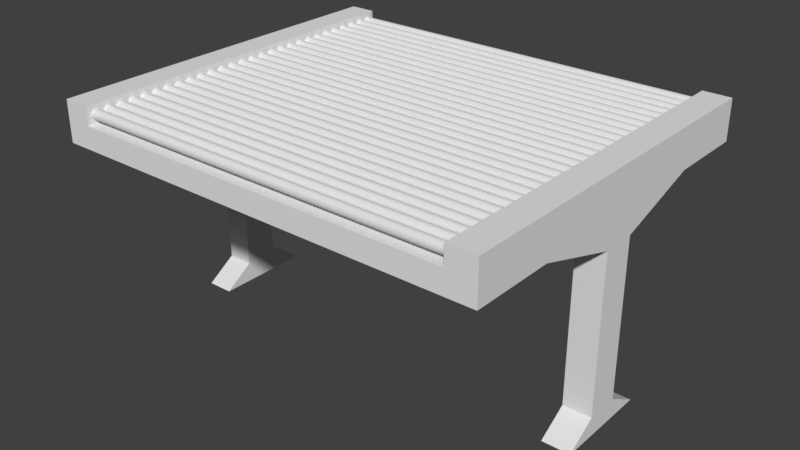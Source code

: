 # Source: WideTrans.blend  (saved by Blender 2.79.0; exported with 4.5.12 LTS)
import bpy
from mathutils import Matrix  # noqa: F401  (used for matrix-valued properties, if any)

bpy.ops.wm.read_factory_settings(use_empty=True)
scene = bpy.context.scene
scene.name = 'Scene'

# ---- collections
col_collection_1 = bpy.data.collections.new('Collection 1'); scene.collection.children.link(col_collection_1)

# ---- materials (node trees are filled in below, after node groups)
mat_material_002 = bpy.data.materials.new('Material.002')
mat_material_002.alpha_threshold = 0.0
mat_material_002.use_transparent_shadow = False
mat_material_002.roughness = 0.5
mat_material_002.line_color = (0.0, 0.0, 0.0, 1.0)

# ---- material node trees

# ---- world
world_world = bpy.data.worlds.new('World'); scene.world = world_world
world_world.color = (0.05088, 0.05088, 0.05088)
world_world.use_sun_shadow = False
world_world.sun_shadow_jitter_overblur = 0.0
world_world.cycles.sampling_method = 'MANUAL'

# ---- meshes
me_cube_006 = bpy.data.meshes.new('Cube.006')
me_cube_006.from_pydata([(1.0, 1.0, -1.0), (1.0, -1.0, -1.0), (-1.0, -1.0, -1.0), (-1.0, 1.0, -1.0), (1.0, 1.0, 1.0), (1.0, -1.0, 1.0), (-1.0, -1.0, 1.0), (-1.0, 1.0, 1.0), (0.8706, 1.0, -1.0), (0.8706, -1.0, -1.0), (0.8706, 1.0, 1.0), (0.8706, -1.0, 1.0), (-0.8774, 1.0, -1.0), (-0.8774, -1.0, -1.0), (-0.8774, 1.0, 1.0), (-0.8774, -1.0, 1.0), (1.0, -0.552, -1.0), (-1.0, -0.552, -1.0), (0.8706, -0.07769, 1.0), (0.8706, -0.552, -1.0), (-0.8774, -0.07769, 1.0), (-0.8774, -0.552, -1.0), (-1.0, 0.5722, -1.0), (0.8706, 0.5722, -1.0), (-0.8774, 0.5722, -1.0), (1.0, 0.5722, -1.0), (0.8706, 0.1092, 1.0), (-0.8774, 0.1092, 1.0), (1.0, 0.2945, -19.33), (1.0, -0.2424, -19.33), (0.8706, -0.2424, -19.33), (-0.8774, -0.2424, -19.33), (-1.0, -0.2424, -19.33), (-1.0, 0.2945, -19.33), (0.8706, 0.2945, -19.33), (-0.8774, 0.2945, -19.33), (0.8706, -0.07769, -17.57), (1.0, -0.07769, -17.57), (1.0, 0.1092, -17.57), (0.8706, 0.1092, -17.57), (-0.8774, -0.07769, -17.52), (-0.8774, 0.1092, -17.52), (-1.0, -0.07769, -17.52), (-1.0, 0.1092, -17.52), (1.0, -0.07769, -3.396), (0.8706, 0.1092, -3.396), (0.8706, -0.07769, -3.396), (1.0, 0.1092, -3.396), (-0.8774, 0.1092, -3.392), (-1.0, 0.1092, -3.392), (-0.8774, -0.07769, -3.392), (-1.0, -0.07769, -3.392), (1.0, -0.07769, 2.656), (1.0, -1.0, 2.656), (-0.8774, 1.0, 2.656), (-1.0, 1.0, 2.656), (-0.8774, -1.0, 2.656), (-1.0, -1.0, 2.656), (-1.0, 0.1092, 2.656), (1.0, 1.0, 2.656), (0.8706, 1.0, 2.656), (0.8706, -1.0, 2.656), (0.8706, -0.07769, 2.656), (-0.8774, -0.07769, 2.656), (1.0, 0.1092, 2.656), (-1.0, -0.07769, 2.656), (0.8706, 0.1092, 2.656), (-0.8774, 0.1092, 2.656)], [], [(21, 13, 2, 17), (14, 7, 55, 54), (1, 5, 53, 61, 11, 9), (7, 3, 22, 17, 2, 6, 57, 65, 58, 55), (14, 12, 3, 7), (4, 0, 8, 10), (16, 1, 9, 19), (10, 8, 12, 14), (9, 11, 15, 13), (19, 9, 13, 21), (23, 19, 21, 24), (41, 40, 31, 35), (37, 36, 30, 29), (12, 24, 22, 3), (0, 25, 23, 8), (65, 57, 56, 63, 67, 54, 55, 58), (8, 23, 24, 12), (28, 29, 30, 34), (35, 31, 32, 33), (39, 38, 28, 34), (40, 42, 32, 31), (43, 41, 35, 33), (38, 37, 29, 28), (36, 39, 34, 30), (42, 43, 33, 32), (46, 45, 39, 36), (47, 44, 37, 38), (45, 47, 38, 39), (44, 46, 36, 37), (51, 49, 43, 42), (49, 48, 41, 43), (50, 51, 42, 40), (48, 50, 40, 41), (16, 19, 46, 44), (23, 25, 47, 45), (25, 16, 44, 47), (19, 23, 45, 46), (24, 21, 50, 48), (21, 17, 51, 50), (22, 24, 48, 49), (17, 22, 49, 51), (62, 61, 53, 52, 64, 59, 60, 66), (26, 18, 11, 61, 62, 66, 60, 10), (15, 20, 27, 14, 54, 67, 63, 56), (64, 52, 53, 5, 1, 16, 25, 0, 4, 59), (4, 10, 60, 59), (20, 15, 11, 18, 26, 10, 14, 27), (13, 15, 56, 57, 6, 2)])
_uv = me_cube_006.uv_layers.new(name='UVMap')
_uv.uv.foreach_set('vector', [0.006998, 0.9569, 0.006248, 0.9592, 0.006104, 0.9583, 0.007075, 0.9561, 0.004185, 0.9984, 0.004185, 0.9999, 0.0003359, 0.9998, 0.0004697, 0.9991, 0.008733, 0.9636, 0.007897, 0.9797, 0.01076, 0.9811, 0.01064, 0.9816, 0.007775, 0.9801, 0.00854, 0.9637, 0.9989, 0.4723, 0.9989, 0.6937, 0.7861, 0.6937, 0.2268, 0.6937, 0.003903, 0.6937, 0.003903, 0.4723, 0.003903, 0.289, 0.4628, 0.289, 0.5557, 0.289, 0.9989, 0.289, 0.0, 0.0, 0.0, 0.0, 0.0, 0.0, 0.0, 0.0, 0.0, 0.0, 0.0, 0.0, 0.0, 0.0, 0.0, 0.0, 0.008488, 0.96, 0.008733, 0.9636, 0.00854, 0.9637, 0.00835, 0.9605, 0.0, 0.0, 0.0, 0.0, 0.0, 0.0, 0.0, 0.0, 0.00854, 0.9637, 0.007775, 0.9801, 0.004697, 0.9761, 0.006248, 0.9592, 0.00835, 0.9605, 0.00854, 0.9637, 0.006248, 0.9592, 0.006998, 0.9569, 0.008438, 0.9587, 0.00835, 0.9605, 0.006998, 0.9569, 0.007364, 0.9554, 0.1921, 0.006729, 0.1919, 0.005664, 0.193, 0.0002312, 0.1932, 0.0002706, 0.00866, 0.9597, 0.008661, 0.9597, 0.00866, 0.9597, 0.00866, 0.9597, 0.007529, 0.9539, 0.007364, 0.9554, 0.007172, 0.9551, 0.007441, 0.9535, 0.008712, 0.9578, 0.008485, 0.9593, 0.008438, 0.9587, 0.008621, 0.9574, 9.307e-05, 0.986, 0.0005076, 0.9738, 0.0006426, 0.9747, 0.0004307, 0.9861, 0.0003612, 0.9889, 0.0004697, 0.9991, 0.0003359, 0.9998, 4.394e-05, 0.9889, 0.008621, 0.9574, 0.008438, 0.9587, 0.007364, 0.9554, 0.007529, 0.9539, 0.00866, 0.9597, 0.00866, 0.9597, 0.00866, 0.9597, 0.00866, 0.9597, 0.1932, 0.0002706, 0.193, 0.0002312, 0.1931, 0.0006669, 0.193, 4.394e-05, 0.00866, 0.9597, 0.00866, 0.9597, 0.00866, 0.9597, 0.00866, 0.9597, 0.1919, 0.005664, 0.1921, 0.00678, 0.1931, 0.0006669, 0.193, 0.0002312, 0.1919, 0.005594, 0.1921, 0.006729, 0.1932, 0.0002706, 0.193, 4.394e-05, 0.00866, 0.9597, 0.00866, 0.9597, 0.00866, 0.9597, 0.00866, 0.9597, 0.008661, 0.9597, 0.00866, 0.9597, 0.00866, 0.9597, 0.00866, 0.9597, 0.1921, 0.00678, 0.1919, 0.005594, 0.193, 4.394e-05, 0.1931, 0.0006669, 0.008649, 0.9601, 0.008639, 0.9601, 0.00866, 0.9597, 0.008661, 0.9597, 0.008629, 0.9601, 0.008621, 0.9601, 0.00866, 0.9597, 0.00866, 0.9597, 0.008639, 0.9601, 0.008629, 0.9601, 0.00866, 0.9597, 0.00866, 0.9597, 0.008621, 0.9601, 0.008649, 0.9601, 0.008661, 0.9597, 0.00866, 0.9597, 0.007624, 0.9531, 0.007423, 0.9519, 0.1919, 0.005594, 0.1921, 0.00678, 0.007423, 0.9519, 0.007628, 0.9529, 0.1921, 0.006729, 0.1919, 0.005594, 0.007383, 0.9519, 0.007624, 0.9531, 0.1921, 0.00678, 0.1919, 0.005664, 0.007628, 0.9529, 0.007383, 0.9519, 0.1919, 0.005664, 0.1921, 0.006729, 0.008488, 0.96, 0.00835, 0.9605, 0.008649, 0.9601, 0.008621, 0.9601, 0.008438, 0.9587, 0.008485, 0.9593, 0.008629, 0.9601, 0.008639, 0.9601, 0.008485, 0.9593, 0.008488, 0.96, 0.008621, 0.9601, 0.008629, 0.9601, 0.00835, 0.9605, 0.008438, 0.9587, 0.008639, 0.9601, 0.008649, 0.9601, 0.007364, 0.9554, 0.006998, 0.9569, 0.007383, 0.9519, 0.007628, 0.9529, 0.006998, 0.9569, 0.007075, 0.9561, 0.007624, 0.9531, 0.007383, 0.9519, 0.007172, 0.9551, 0.007364, 0.9554, 0.007628, 0.9529, 0.007423, 0.9519, 0.007075, 0.9561, 0.007172, 0.9551, 0.007423, 0.9519, 0.007624, 0.9531, 0.01053, 0.9897, 0.01064, 0.9816, 0.01076, 0.9811, 0.01077, 0.9898, 0.01075, 0.9915, 0.01053, 1.0, 0.01042, 0.9993, 0.01052, 0.9914, 0.007596, 0.9903, 0.007608, 0.9886, 0.007775, 0.9801, 0.01064, 0.9816, 0.01053, 0.9897, 0.01052, 0.9914, 0.01042, 0.9993, 0.007517, 0.9987, 0.004697, 0.9761, 0.004348, 0.9866, 0.004251, 0.9887, 0.004185, 0.9984, 0.0004697, 0.9991, 0.0003612, 0.9889, 0.0004307, 0.9861, 0.0006426, 0.9747, 0.5534, 0.6863, 0.4606, 0.6863, 0.002963, 0.6863, 0.002962, 0.5211, 0.002963, 0.3215, 0.2253, 0.3215, 0.7832, 0.3215, 0.9954, 0.3215, 0.9954, 0.5211, 0.9954, 0.6863, 0.007517, 1.0, 0.007517, 0.9987, 0.01042, 0.9993, 0.01053, 1.0, 0.004348, 0.9866, 0.004697, 0.9761, 0.007775, 0.9801, 0.007608, 0.9886, 0.007596, 0.9903, 0.007517, 0.9987, 0.004185, 0.9984, 0.004251, 0.9887, 0.006248, 0.9592, 0.004697, 0.9761, 0.0006426, 0.9747, 0.0005076, 0.9738, 0.004599, 0.9751, 0.006104, 0.9583])
me_cube_006.materials.append(mat_material_002)
me_cube_006.use_remesh_preserve_volume = False
me_cube_006.use_remesh_preserve_attributes = False
me_cube_006.use_mirror_vertex_groups = False
me_cube_006.update()
me_cylinder_004 = bpy.data.meshes.new('Cylinder.004')
me_cylinder_004.from_pydata([(0.0, 1.0, -1.0), (0.0, 1.0, 1.0), (0.3827, 0.9239, -1.0), (0.3827, 0.9239, 1.0), (0.7071, 0.7071, -1.0), (0.7071, 0.7071, 1.0), (0.9239, 0.3827, -1.0), (0.9239, 0.3827, 1.0), (1.0, -4.371e-08, -1.0), (1.0, -4.371e-08, 1.0), (0.9239, -0.3827, -1.0), (0.9239, -0.3827, 1.0), (0.7071, -0.7071, -1.0), (0.7071, -0.7071, 1.0), (0.3827, -0.9239, -1.0), (0.3827, -0.9239, 1.0), (1.51e-07, -1.0, -1.0), (1.51e-07, -1.0, 1.0), (-0.3827, -0.9239, -1.0), (-0.3827, -0.9239, 1.0), (-0.7071, -0.7071, -1.0), (-0.7071, -0.7071, 1.0), (-0.9239, -0.3827, -1.0), (-0.9239, -0.3827, 1.0), (-1.0, 1.192e-08, -1.0), (-1.0, 1.192e-08, 1.0), (-0.9239, 0.3827, -1.0), (-0.9239, 0.3827, 1.0), (-0.7071, 0.7071, -1.0), (-0.7071, 0.7071, 1.0), (-0.3827, 0.9239, -1.0), (-0.3827, 0.9239, 1.0), (0.0, 3.6, -1.0), (0.0, 3.6, 1.0), (0.3827, 3.524, -1.0), (0.3827, 3.524, 1.0), (0.7071, 3.307, -1.0), (0.7071, 3.307, 1.0), (0.9239, 2.983, -1.0), (0.9239, 2.983, 1.0), (1.0, 2.6, -1.0), (1.0, 2.6, 1.0), (0.9239, 2.217, -1.0), (0.9239, 2.217, 1.0), (0.7071, 1.893, -1.0), (0.7071, 1.893, 1.0), (0.3827, 1.676, -1.0), (0.3827, 1.676, 1.0), (1.51e-07, 1.6, -1.0), (1.51e-07, 1.6, 1.0), (-0.3827, 1.676, -1.0), (-0.3827, 1.676, 1.0), (-0.7071, 1.893, -1.0), (-0.7071, 1.893, 1.0), (-0.9239, 2.217, -1.0), (-0.9239, 2.217, 1.0), (-1.0, 2.6, -1.0), (-1.0, 2.6, 1.0), (-0.9239, 2.983, -1.0), (-0.9239, 2.983, 1.0), (-0.7071, 3.307, -1.0), (-0.7071, 3.307, 1.0), (-0.3827, 3.524, -1.0), (-0.3827, 3.524, 1.0), (0.0, 6.2, -1.0), (0.0, 6.2, 1.0), (0.3827, 6.124, -1.0), (0.3827, 6.124, 1.0), (0.7071, 5.907, -1.0), (0.7071, 5.907, 1.0), (0.9239, 5.583, -1.0), (0.9239, 5.583, 1.0), (1.0, 5.2, -1.0), (1.0, 5.2, 1.0), (0.9239, 4.817, -1.0), (0.9239, 4.817, 1.0), (0.7071, 4.493, -1.0), (0.7071, 4.493, 1.0), (0.3827, 4.276, -1.0), (0.3827, 4.276, 1.0), (1.51e-07, 4.2, -1.0), (1.51e-07, 4.2, 1.0), (-0.3827, 4.276, -1.0), (-0.3827, 4.276, 1.0), (-0.7071, 4.493, -1.0), (-0.7071, 4.493, 1.0), (-0.9239, 4.817, -1.0), (-0.9239, 4.817, 1.0), (-1.0, 5.2, -1.0), (-1.0, 5.2, 1.0), (-0.9239, 5.583, -1.0), (-0.9239, 5.583, 1.0), (-0.7071, 5.907, -1.0), (-0.7071, 5.907, 1.0), (-0.3827, 6.124, -1.0), (-0.3827, 6.124, 1.0), (0.0, 8.8, -1.0), (0.0, 8.8, 1.0), (0.3827, 8.724, -1.0), (0.3827, 8.724, 1.0), (0.7071, 8.507, -1.0), (0.7071, 8.507, 1.0), (0.9239, 8.183, -1.0), (0.9239, 8.183, 1.0), (1.0, 7.8, -1.0), (1.0, 7.8, 1.0), (0.9239, 7.417, -1.0), (0.9239, 7.417, 1.0), (0.7071, 7.093, -1.0), (0.7071, 7.093, 1.0), (0.3827, 6.876, -1.0), (0.3827, 6.876, 1.0), (1.51e-07, 6.8, -1.0), (1.51e-07, 6.8, 1.0), (-0.3827, 6.876, -1.0), (-0.3827, 6.876, 1.0), (-0.7071, 7.093, -1.0), (-0.7071, 7.093, 1.0), (-0.9239, 7.417, -1.0), (-0.9239, 7.417, 1.0), (-1.0, 7.8, -1.0), (-1.0, 7.8, 1.0), (-0.9239, 8.183, -1.0), (-0.9239, 8.183, 1.0), (-0.7071, 8.507, -1.0), (-0.7071, 8.507, 1.0), (-0.3827, 8.724, -1.0), (-0.3827, 8.724, 1.0), (0.0, 11.4, -1.0), (0.0, 11.4, 1.0), (0.3827, 11.32, -1.0), (0.3827, 11.32, 1.0), (0.7071, 11.11, -1.0), (0.7071, 11.11, 1.0), (0.9239, 10.78, -1.0), (0.9239, 10.78, 1.0), (1.0, 10.4, -1.0), (1.0, 10.4, 1.0), (0.9239, 10.02, -1.0), (0.9239, 10.02, 1.0), (0.7071, 9.693, -1.0), (0.7071, 9.693, 1.0), (0.3827, 9.476, -1.0), (0.3827, 9.476, 1.0), (1.51e-07, 9.4, -1.0), (1.51e-07, 9.4, 1.0), (-0.3827, 9.476, -1.0), (-0.3827, 9.476, 1.0), (-0.7071, 9.693, -1.0), (-0.7071, 9.693, 1.0), (-0.9239, 10.02, -1.0), (-0.9239, 10.02, 1.0), (-1.0, 10.4, -1.0), (-1.0, 10.4, 1.0), (-0.9239, 10.78, -1.0), (-0.9239, 10.78, 1.0), (-0.7071, 11.11, -1.0), (-0.7071, 11.11, 1.0), (-0.3827, 11.32, -1.0), (-0.3827, 11.32, 1.0), (0.0, 14.0, -1.0), (0.0, 14.0, 1.0), (0.3827, 13.92, -1.0), (0.3827, 13.92, 1.0), (0.7071, 13.71, -1.0), (0.7071, 13.71, 1.0), (0.9239, 13.38, -1.0), (0.9239, 13.38, 1.0), (1.0, 13.0, -1.0), (1.0, 13.0, 1.0), (0.9239, 12.62, -1.0), (0.9239, 12.62, 1.0), (0.7071, 12.29, -1.0), (0.7071, 12.29, 1.0), (0.3827, 12.08, -1.0), (0.3827, 12.08, 1.0), (1.51e-07, 12.0, -1.0), (1.51e-07, 12.0, 1.0), (-0.3827, 12.08, -1.0), (-0.3827, 12.08, 1.0), (-0.7071, 12.29, -1.0), (-0.7071, 12.29, 1.0), (-0.9239, 12.62, -1.0), (-0.9239, 12.62, 1.0), (-1.0, 13.0, -1.0), (-1.0, 13.0, 1.0), (-0.9239, 13.38, -1.0), (-0.9239, 13.38, 1.0), (-0.7071, 13.71, -1.0), (-0.7071, 13.71, 1.0), (-0.3827, 13.92, -1.0), (-0.3827, 13.92, 1.0), (0.0, 16.6, -1.0), (0.0, 16.6, 1.0), (0.3827, 16.52, -1.0), (0.3827, 16.52, 1.0), (0.7071, 16.31, -1.0), (0.7071, 16.31, 1.0), (0.9239, 15.98, -1.0), (0.9239, 15.98, 1.0), (1.0, 15.6, -1.0), (1.0, 15.6, 1.0), (0.9239, 15.22, -1.0), (0.9239, 15.22, 1.0), (0.7071, 14.89, -1.0), (0.7071, 14.89, 1.0), (0.3827, 14.68, -1.0), (0.3827, 14.68, 1.0), (1.51e-07, 14.6, -1.0), (1.51e-07, 14.6, 1.0), (-0.3827, 14.68, -1.0), (-0.3827, 14.68, 1.0), (-0.7071, 14.89, -1.0), (-0.7071, 14.89, 1.0), (-0.9239, 15.22, -1.0), (-0.9239, 15.22, 1.0), (-1.0, 15.6, -1.0), (-1.0, 15.6, 1.0), (-0.9239, 15.98, -1.0), (-0.9239, 15.98, 1.0), (-0.7071, 16.31, -1.0), (-0.7071, 16.31, 1.0), (-0.3827, 16.52, -1.0), (-0.3827, 16.52, 1.0), (0.0, 19.2, -1.0), (0.0, 19.2, 1.0), (0.3827, 19.12, -1.0), (0.3827, 19.12, 1.0), (0.7071, 18.91, -1.0), (0.7071, 18.91, 1.0), (0.9239, 18.58, -1.0), (0.9239, 18.58, 1.0), (1.0, 18.2, -1.0), (1.0, 18.2, 1.0), (0.9239, 17.82, -1.0), (0.9239, 17.82, 1.0), (0.7071, 17.49, -1.0), (0.7071, 17.49, 1.0), (0.3827, 17.28, -1.0), (0.3827, 17.28, 1.0), (1.51e-07, 17.2, -1.0), (1.51e-07, 17.2, 1.0), (-0.3827, 17.28, -1.0), (-0.3827, 17.28, 1.0), (-0.7071, 17.49, -1.0), (-0.7071, 17.49, 1.0), (-0.9239, 17.82, -1.0), (-0.9239, 17.82, 1.0), (-1.0, 18.2, -1.0), (-1.0, 18.2, 1.0), (-0.9239, 18.58, -1.0), (-0.9239, 18.58, 1.0), (-0.7071, 18.91, -1.0), (-0.7071, 18.91, 1.0), (-0.3827, 19.12, -1.0), (-0.3827, 19.12, 1.0), (0.0, 21.8, -1.0), (0.0, 21.8, 1.0), (0.3827, 21.72, -1.0), (0.3827, 21.72, 1.0), (0.7071, 21.51, -1.0), (0.7071, 21.51, 1.0), (0.9239, 21.18, -1.0), (0.9239, 21.18, 1.0), (1.0, 20.8, -1.0), (1.0, 20.8, 1.0), (0.9239, 20.42, -1.0), (0.9239, 20.42, 1.0), (0.7071, 20.09, -1.0), (0.7071, 20.09, 1.0), (0.3827, 19.88, -1.0), (0.3827, 19.88, 1.0), (1.51e-07, 19.8, -1.0), (1.51e-07, 19.8, 1.0), (-0.3827, 19.88, -1.0), (-0.3827, 19.88, 1.0), (-0.7071, 20.09, -1.0), (-0.7071, 20.09, 1.0), (-0.9239, 20.42, -1.0), (-0.9239, 20.42, 1.0), (-1.0, 20.8, -1.0), (-1.0, 20.8, 1.0), (-0.9239, 21.18, -1.0), (-0.9239, 21.18, 1.0), (-0.7071, 21.51, -1.0), (-0.7071, 21.51, 1.0), (-0.3827, 21.72, -1.0), (-0.3827, 21.72, 1.0), (0.0, 24.4, -1.0), (0.0, 24.4, 1.0), (0.3827, 24.32, -1.0), (0.3827, 24.32, 1.0), (0.7071, 24.11, -1.0), (0.7071, 24.11, 1.0), (0.9239, 23.78, -1.0), (0.9239, 23.78, 1.0), (1.0, 23.4, -1.0), (1.0, 23.4, 1.0), (0.9239, 23.02, -1.0), (0.9239, 23.02, 1.0), (0.7071, 22.69, -1.0), (0.7071, 22.69, 1.0), (0.3827, 22.48, -1.0), (0.3827, 22.48, 1.0), (1.51e-07, 22.4, -1.0), (1.51e-07, 22.4, 1.0), (-0.3827, 22.48, -1.0), (-0.3827, 22.48, 1.0), (-0.7071, 22.69, -1.0), (-0.7071, 22.69, 1.0), (-0.9239, 23.02, -1.0), (-0.9239, 23.02, 1.0), (-1.0, 23.4, -1.0), (-1.0, 23.4, 1.0), (-0.9239, 23.78, -1.0), (-0.9239, 23.78, 1.0), (-0.7071, 24.11, -1.0), (-0.7071, 24.11, 1.0), (-0.3827, 24.32, -1.0), (-0.3827, 24.32, 1.0), (0.0, 27.0, -1.0), (0.0, 27.0, 1.0), (0.3827, 26.92, -1.0), (0.3827, 26.92, 1.0), (0.7071, 26.71, -1.0), (0.7071, 26.71, 1.0), (0.9239, 26.38, -1.0), (0.9239, 26.38, 1.0), (1.0, 26.0, -1.0), (1.0, 26.0, 1.0), (0.9239, 25.62, -1.0), (0.9239, 25.62, 1.0), (0.7071, 25.29, -1.0), (0.7071, 25.29, 1.0), (0.3827, 25.08, -1.0), (0.3827, 25.08, 1.0), (1.51e-07, 25.0, -1.0), (1.51e-07, 25.0, 1.0), (-0.3827, 25.08, -1.0), (-0.3827, 25.08, 1.0), (-0.7071, 25.29, -1.0), (-0.7071, 25.29, 1.0), (-0.9239, 25.62, -1.0), (-0.9239, 25.62, 1.0), (-1.0, 26.0, -1.0), (-1.0, 26.0, 1.0), (-0.9239, 26.38, -1.0), (-0.9239, 26.38, 1.0), (-0.7071, 26.71, -1.0), (-0.7071, 26.71, 1.0), (-0.3827, 26.92, -1.0), (-0.3827, 26.92, 1.0), (0.0, 29.6, -1.0), (0.0, 29.6, 1.0), (0.3827, 29.52, -1.0), (0.3827, 29.52, 1.0), (0.7071, 29.31, -1.0), (0.7071, 29.31, 1.0), (0.9239, 28.98, -1.0), (0.9239, 28.98, 1.0), (1.0, 28.6, -1.0), (1.0, 28.6, 1.0), (0.9239, 28.22, -1.0), (0.9239, 28.22, 1.0), (0.7071, 27.89, -1.0), (0.7071, 27.89, 1.0), (0.3827, 27.68, -1.0), (0.3827, 27.68, 1.0), (1.51e-07, 27.6, -1.0), (1.51e-07, 27.6, 1.0), (-0.3827, 27.68, -1.0), (-0.3827, 27.68, 1.0), (-0.7071, 27.89, -1.0), (-0.7071, 27.89, 1.0), (-0.9239, 28.22, -1.0), (-0.9239, 28.22, 1.0), (-1.0, 28.6, -1.0), (-1.0, 28.6, 1.0), (-0.9239, 28.98, -1.0), (-0.9239, 28.98, 1.0), (-0.7071, 29.31, -1.0), (-0.7071, 29.31, 1.0), (-0.3827, 29.52, -1.0), (-0.3827, 29.52, 1.0), (0.0, 32.2, -1.0), (0.0, 32.2, 1.0), (0.3827, 32.12, -1.0), (0.3827, 32.12, 1.0), (0.7071, 31.91, -1.0), (0.7071, 31.91, 1.0), (0.9239, 31.58, -1.0), (0.9239, 31.58, 1.0), (1.0, 31.2, -1.0), (1.0, 31.2, 1.0), (0.9239, 30.82, -1.0), (0.9239, 30.82, 1.0), (0.7071, 30.49, -1.0), (0.7071, 30.49, 1.0), (0.3827, 30.28, -1.0), (0.3827, 30.28, 1.0), (1.51e-07, 30.2, -1.0), (1.51e-07, 30.2, 1.0), (-0.3827, 30.28, -1.0), (-0.3827, 30.28, 1.0), (-0.7071, 30.49, -1.0), (-0.7071, 30.49, 1.0), (-0.9239, 30.82, -1.0), (-0.9239, 30.82, 1.0), (-1.0, 31.2, -1.0), (-1.0, 31.2, 1.0), (-0.9239, 31.58, -1.0), (-0.9239, 31.58, 1.0), (-0.7071, 31.91, -1.0), (-0.7071, 31.91, 1.0), (-0.3827, 32.12, -1.0), (-0.3827, 32.12, 1.0), (0.0, 34.8, -1.0), (0.0, 34.8, 1.0), (0.3827, 34.72, -1.0), (0.3827, 34.72, 1.0), (0.7071, 34.51, -1.0), (0.7071, 34.51, 1.0), (0.9239, 34.18, -1.0), (0.9239, 34.18, 1.0), (1.0, 33.8, -1.0), (1.0, 33.8, 1.0), (0.9239, 33.42, -1.0), (0.9239, 33.42, 1.0), (0.7071, 33.09, -1.0), (0.7071, 33.09, 1.0), (0.3827, 32.88, -1.0), (0.3827, 32.88, 1.0), (1.51e-07, 32.8, -1.0), (1.51e-07, 32.8, 1.0), (-0.3827, 32.88, -1.0), (-0.3827, 32.88, 1.0), (-0.7071, 33.09, -1.0), (-0.7071, 33.09, 1.0), (-0.9239, 33.42, -1.0), (-0.9239, 33.42, 1.0), (-1.0, 33.8, -1.0), (-1.0, 33.8, 1.0), (-0.9239, 34.18, -1.0), (-0.9239, 34.18, 1.0), (-0.7071, 34.51, -1.0), (-0.7071, 34.51, 1.0), (-0.3827, 34.72, -1.0), (-0.3827, 34.72, 1.0), (0.0, 37.4, -1.0), (0.0, 37.4, 1.0), (0.3827, 37.32, -1.0), (0.3827, 37.32, 1.0), (0.7071, 37.11, -1.0), (0.7071, 37.11, 1.0), (0.9239, 36.78, -1.0), (0.9239, 36.78, 1.0), (1.0, 36.4, -1.0), (1.0, 36.4, 1.0), (0.9239, 36.02, -1.0), (0.9239, 36.02, 1.0), (0.7071, 35.69, -1.0), (0.7071, 35.69, 1.0), (0.3827, 35.48, -1.0), (0.3827, 35.48, 1.0), (1.51e-07, 35.4, -1.0), (1.51e-07, 35.4, 1.0), (-0.3827, 35.48, -1.0), (-0.3827, 35.48, 1.0), (-0.7071, 35.69, -1.0), (-0.7071, 35.69, 1.0), (-0.9239, 36.02, -1.0), (-0.9239, 36.02, 1.0), (-1.0, 36.4, -1.0), (-1.0, 36.4, 1.0), (-0.9239, 36.78, -1.0), (-0.9239, 36.78, 1.0), (-0.7071, 37.11, -1.0), (-0.7071, 37.11, 1.0), (-0.3827, 37.32, -1.0), (-0.3827, 37.32, 1.0), (0.0, 40.0, -1.0), (0.0, 40.0, 1.0), (0.3827, 39.92, -1.0), (0.3827, 39.92, 1.0), (0.7071, 39.71, -1.0), (0.7071, 39.71, 1.0), (0.9239, 39.38, -1.0), (0.9239, 39.38, 1.0), (1.0, 39.0, -1.0), (1.0, 39.0, 1.0), (0.9239, 38.62, -1.0), (0.9239, 38.62, 1.0), (0.7071, 38.29, -1.0), (0.7071, 38.29, 1.0), (0.3827, 38.08, -1.0), (0.3827, 38.08, 1.0), (1.51e-07, 38.0, -1.0), (1.51e-07, 38.0, 1.0), (-0.3827, 38.08, -1.0), (-0.3827, 38.08, 1.0), (-0.7071, 38.29, -1.0), (-0.7071, 38.29, 1.0), (-0.9239, 38.62, -1.0), (-0.9239, 38.62, 1.0), (-1.0, 39.0, -1.0), (-1.0, 39.0, 1.0), (-0.9239, 39.38, -1.0), (-0.9239, 39.38, 1.0), (-0.7071, 39.71, -1.0), (-0.7071, 39.71, 1.0), (-0.3827, 39.92, -1.0), (-0.3827, 39.92, 1.0), (0.0, 42.6, -1.0), (0.0, 42.6, 1.0), (0.3827, 42.52, -1.0), (0.3827, 42.52, 1.0), (0.7071, 42.31, -1.0), (0.7071, 42.31, 1.0), (0.9239, 41.98, -1.0), (0.9239, 41.98, 1.0), (1.0, 41.6, -1.0), (1.0, 41.6, 1.0), (0.9239, 41.22, -1.0), (0.9239, 41.22, 1.0), (0.7071, 40.89, -1.0), (0.7071, 40.89, 1.0), (0.3827, 40.68, -1.0), (0.3827, 40.68, 1.0), (1.51e-07, 40.6, -1.0), (1.51e-07, 40.6, 1.0), (-0.3827, 40.68, -1.0), (-0.3827, 40.68, 1.0), (-0.7071, 40.89, -1.0), (-0.7071, 40.89, 1.0), (-0.9239, 41.22, -1.0), (-0.9239, 41.22, 1.0), (-1.0, 41.6, -1.0), (-1.0, 41.6, 1.0), (-0.9239, 41.98, -1.0), (-0.9239, 41.98, 1.0), (-0.7071, 42.31, -1.0), (-0.7071, 42.31, 1.0), (-0.3827, 42.52, -1.0), (-0.3827, 42.52, 1.0), (0.0, 45.2, -1.0), (0.0, 45.2, 1.0), (0.3827, 45.12, -1.0), (0.3827, 45.12, 1.0), (0.7071, 44.91, -1.0), (0.7071, 44.91, 1.0), (0.9239, 44.58, -1.0), (0.9239, 44.58, 1.0), (1.0, 44.2, -1.0), (1.0, 44.2, 1.0), (0.9239, 43.82, -1.0), (0.9239, 43.82, 1.0), (0.7071, 43.49, -1.0), (0.7071, 43.49, 1.0), (0.3827, 43.28, -1.0), (0.3827, 43.28, 1.0), (1.51e-07, 43.2, -1.0), (1.51e-07, 43.2, 1.0), (-0.3827, 43.28, -1.0), (-0.3827, 43.28, 1.0), (-0.7071, 43.49, -1.0), (-0.7071, 43.49, 1.0), (-0.9239, 43.82, -1.0), (-0.9239, 43.82, 1.0), (-1.0, 44.2, -1.0), (-1.0, 44.2, 1.0), (-0.9239, 44.58, -1.0), (-0.9239, 44.58, 1.0), (-0.7071, 44.91, -1.0), (-0.7071, 44.91, 1.0), (-0.3827, 45.12, -1.0), (-0.3827, 45.12, 1.0), (0.0, 47.8, -1.0), (0.0, 47.8, 1.0), (0.3827, 47.72, -1.0), (0.3827, 47.72, 1.0), (0.7071, 47.51, -1.0), (0.7071, 47.51, 1.0), (0.9239, 47.18, -1.0), (0.9239, 47.18, 1.0), (1.0, 46.8, -1.0), (1.0, 46.8, 1.0), (0.9239, 46.42, -1.0), (0.9239, 46.42, 1.0), (0.7071, 46.09, -1.0), (0.7071, 46.09, 1.0), (0.3827, 45.88, -1.0), (0.3827, 45.88, 1.0), (1.51e-07, 45.8, -1.0), (1.51e-07, 45.8, 1.0), (-0.3827, 45.88, -1.0), (-0.3827, 45.88, 1.0), (-0.7071, 46.09, -1.0), (-0.7071, 46.09, 1.0), (-0.9239, 46.42, -1.0), (-0.9239, 46.42, 1.0), (-1.0, 46.8, -1.0), (-1.0, 46.8, 1.0), (-0.9239, 47.18, -1.0), (-0.9239, 47.18, 1.0), (-0.7071, 47.51, -1.0), (-0.7071, 47.51, 1.0), (-0.3827, 47.72, -1.0), (-0.3827, 47.72, 1.0), (0.0, 50.4, -1.0), (0.0, 50.4, 1.0), (0.3827, 50.32, -1.0), (0.3827, 50.32, 1.0), (0.7071, 50.11, -1.0), (0.7071, 50.11, 1.0), (0.9239, 49.78, -1.0), (0.9239, 49.78, 1.0), (1.0, 49.4, -1.0), (1.0, 49.4, 1.0), (0.9239, 49.02, -1.0), (0.9239, 49.02, 1.0), (0.7071, 48.69, -1.0), (0.7071, 48.69, 1.0), (0.3827, 48.48, -1.0), (0.3827, 48.48, 1.0), (1.51e-07, 48.4, -1.0), (1.51e-07, 48.4, 1.0), (-0.3827, 48.48, -1.0), (-0.3827, 48.48, 1.0), (-0.7071, 48.69, -1.0), (-0.7071, 48.69, 1.0), (-0.9239, 49.02, -1.0), (-0.9239, 49.02, 1.0), (-1.0, 49.4, -1.0), (-1.0, 49.4, 1.0), (-0.9239, 49.78, -1.0), (-0.9239, 49.78, 1.0), (-0.7071, 50.11, -1.0), (-0.7071, 50.11, 1.0), (-0.3827, 50.32, -1.0), (-0.3827, 50.32, 1.0), (0.0, 53.0, -1.0), (0.0, 53.0, 1.0), (0.3827, 52.92, -1.0), (0.3827, 52.92, 1.0), (0.7071, 52.71, -1.0), (0.7071, 52.71, 1.0), (0.9239, 52.38, -1.0), (0.9239, 52.38, 1.0), (1.0, 52.0, -1.0), (1.0, 52.0, 1.0), (0.9239, 51.62, -1.0), (0.9239, 51.62, 1.0), (0.7071, 51.29, -1.0), (0.7071, 51.29, 1.0), (0.3827, 51.08, -1.0), (0.3827, 51.08, 1.0), (1.51e-07, 51.0, -1.0), (1.51e-07, 51.0, 1.0), (-0.3827, 51.08, -1.0), (-0.3827, 51.08, 1.0), (-0.7071, 51.29, -1.0), (-0.7071, 51.29, 1.0), (-0.9239, 51.62, -1.0), (-0.9239, 51.62, 1.0), (-1.0, 52.0, -1.0), (-1.0, 52.0, 1.0), (-0.9239, 52.38, -1.0), (-0.9239, 52.38, 1.0), (-0.7071, 52.71, -1.0), (-0.7071, 52.71, 1.0), (-0.3827, 52.92, -1.0), (-0.3827, 52.92, 1.0), (0.0, 55.6, -1.0), (0.0, 55.6, 1.0), (0.3827, 55.52, -1.0), (0.3827, 55.52, 1.0), (0.7071, 55.31, -1.0), (0.7071, 55.31, 1.0), (0.9239, 54.98, -1.0), (0.9239, 54.98, 1.0), (1.0, 54.6, -1.0), (1.0, 54.6, 1.0), (0.9239, 54.22, -1.0), (0.9239, 54.22, 1.0), (0.7071, 53.89, -1.0), (0.7071, 53.89, 1.0), (0.3827, 53.68, -1.0), (0.3827, 53.68, 1.0), (1.51e-07, 53.6, -1.0), (1.51e-07, 53.6, 1.0), (-0.3827, 53.68, -1.0), (-0.3827, 53.68, 1.0), (-0.7071, 53.89, -1.0), (-0.7071, 53.89, 1.0), (-0.9239, 54.22, -1.0), (-0.9239, 54.22, 1.0), (-1.0, 54.6, -1.0), (-1.0, 54.6, 1.0), (-0.9239, 54.98, -1.0), (-0.9239, 54.98, 1.0), (-0.7071, 55.31, -1.0), (-0.7071, 55.31, 1.0), (-0.3827, 55.52, -1.0), (-0.3827, 55.52, 1.0), (0.0, 58.2, -1.0), (0.0, 58.2, 1.0), (0.3827, 58.12, -1.0), (0.3827, 58.12, 1.0), (0.7071, 57.91, -1.0), (0.7071, 57.91, 1.0), (0.9239, 57.58, -1.0), (0.9239, 57.58, 1.0), (1.0, 57.2, -1.0), (1.0, 57.2, 1.0), (0.9239, 56.82, -1.0), (0.9239, 56.82, 1.0), (0.7071, 56.49, -1.0), (0.7071, 56.49, 1.0), (0.3827, 56.28, -1.0), (0.3827, 56.28, 1.0), (1.51e-07, 56.2, -1.0), (1.51e-07, 56.2, 1.0), (-0.3827, 56.28, -1.0), (-0.3827, 56.28, 1.0), (-0.7071, 56.49, -1.0), (-0.7071, 56.49, 1.0), (-0.9239, 56.82, -1.0), (-0.9239, 56.82, 1.0), (-1.0, 57.2, -1.0), (-1.0, 57.2, 1.0), (-0.9239, 57.58, -1.0), (-0.9239, 57.58, 1.0), (-0.7071, 57.91, -1.0), (-0.7071, 57.91, 1.0), (-0.3827, 58.12, -1.0), (-0.3827, 58.12, 1.0), (0.0, 60.8, -1.0), (0.0, 60.8, 1.0), (0.3827, 60.72, -1.0), (0.3827, 60.72, 1.0), (0.7071, 60.51, -1.0), (0.7071, 60.51, 1.0), (0.9239, 60.18, -1.0), (0.9239, 60.18, 1.0), (1.0, 59.8, -1.0), (1.0, 59.8, 1.0), (0.9239, 59.42, -1.0), (0.9239, 59.42, 1.0), (0.7071, 59.09, -1.0), (0.7071, 59.09, 1.0), (0.3827, 58.88, -1.0), (0.3827, 58.88, 1.0), (1.51e-07, 58.8, -1.0), (1.51e-07, 58.8, 1.0), (-0.3827, 58.88, -1.0), (-0.3827, 58.88, 1.0), (-0.7071, 59.09, -1.0), (-0.7071, 59.09, 1.0), (-0.9239, 59.42, -1.0), (-0.9239, 59.42, 1.0), (-1.0, 59.8, -1.0), (-1.0, 59.8, 1.0), (-0.9239, 60.18, -1.0), (-0.9239, 60.18, 1.0), (-0.7071, 60.51, -1.0), (-0.7071, 60.51, 1.0), (-0.3827, 60.72, -1.0), (-0.3827, 60.72, 1.0), (0.0, 63.4, -1.0), (0.0, 63.4, 1.0), (0.3827, 63.32, -1.0), (0.3827, 63.32, 1.0), (0.7071, 63.11, -1.0), (0.7071, 63.11, 1.0), (0.9239, 62.78, -1.0), (0.9239, 62.78, 1.0), (1.0, 62.4, -1.0), (1.0, 62.4, 1.0), (0.9239, 62.02, -1.0), (0.9239, 62.02, 1.0), (0.7071, 61.69, -1.0), (0.7071, 61.69, 1.0), (0.3827, 61.48, -1.0), (0.3827, 61.48, 1.0), (1.51e-07, 61.4, -1.0), (1.51e-07, 61.4, 1.0), (-0.3827, 61.48, -1.0), (-0.3827, 61.48, 1.0), (-0.7071, 61.69, -1.0), (-0.7071, 61.69, 1.0), (-0.9239, 62.02, -1.0), (-0.9239, 62.02, 1.0), (-1.0, 62.4, -1.0), (-1.0, 62.4, 1.0), (-0.9239, 62.78, -1.0), (-0.9239, 62.78, 1.0), (-0.7071, 63.11, -1.0), (-0.7071, 63.11, 1.0), (-0.3827, 63.32, -1.0), (-0.3827, 63.32, 1.0), (0.0, 66.0, -1.0), (0.0, 66.0, 1.0), (0.3827, 65.92, -1.0), (0.3827, 65.92, 1.0), (0.7071, 65.71, -1.0), (0.7071, 65.71, 1.0), (0.9239, 65.38, -1.0), (0.9239, 65.38, 1.0), (1.0, 65.0, -1.0), (1.0, 65.0, 1.0), (0.9239, 64.62, -1.0), (0.9239, 64.62, 1.0), (0.7071, 64.29, -1.0), (0.7071, 64.29, 1.0), (0.3827, 64.08, -1.0), (0.3827, 64.08, 1.0), (1.51e-07, 64.0, -1.0), (1.51e-07, 64.0, 1.0), (-0.3827, 64.08, -1.0), (-0.3827, 64.08, 1.0), (-0.7071, 64.29, -1.0), (-0.7071, 64.29, 1.0), (-0.9239, 64.62, -1.0), (-0.9239, 64.62, 1.0), (-1.0, 65.0, -1.0), (-1.0, 65.0, 1.0), (-0.9239, 65.38, -1.0), (-0.9239, 65.38, 1.0), (-0.7071, 65.71, -1.0), (-0.7071, 65.71, 1.0), (-0.3827, 65.92, -1.0), (-0.3827, 65.92, 1.0), (0.0, 68.6, -1.0), (0.0, 68.6, 1.0), (0.3827, 68.52, -1.0), (0.3827, 68.52, 1.0), (0.7071, 68.31, -1.0), (0.7071, 68.31, 1.0), (0.9239, 67.98, -1.0), (0.9239, 67.98, 1.0), (1.0, 67.6, -1.0), (1.0, 67.6, 1.0), (0.9239, 67.22, -1.0), (0.9239, 67.22, 1.0), (0.7071, 66.89, -1.0), (0.7071, 66.89, 1.0), (0.3827, 66.68, -1.0), (0.3827, 66.68, 1.0), (1.51e-07, 66.6, -1.0), (1.51e-07, 66.6, 1.0), (-0.3827, 66.68, -1.0), (-0.3827, 66.68, 1.0), (-0.7071, 66.89, -1.0), (-0.7071, 66.89, 1.0), (-0.9239, 67.22, -1.0), (-0.9239, 67.22, 1.0), (-1.0, 67.6, -1.0), (-1.0, 67.6, 1.0), (-0.9239, 67.98, -1.0), (-0.9239, 67.98, 1.0), (-0.7071, 68.31, -1.0), (-0.7071, 68.31, 1.0), (-0.3827, 68.52, -1.0), (-0.3827, 68.52, 1.0), (0.0, 71.2, -1.0), (0.0, 71.2, 1.0), (0.3827, 71.12, -1.0), (0.3827, 71.12, 1.0), (0.7071, 70.91, -1.0), (0.7071, 70.91, 1.0), (0.9239, 70.58, -1.0), (0.9239, 70.58, 1.0), (1.0, 70.2, -1.0), (1.0, 70.2, 1.0), (0.9239, 69.82, -1.0), (0.9239, 69.82, 1.0), (0.7071, 69.49, -1.0), (0.7071, 69.49, 1.0), (0.3827, 69.28, -1.0), (0.3827, 69.28, 1.0), (1.51e-07, 69.2, -1.0), (1.51e-07, 69.2, 1.0), (-0.3827, 69.28, -1.0), (-0.3827, 69.28, 1.0), (-0.7071, 69.49, -1.0), (-0.7071, 69.49, 1.0), (-0.9239, 69.82, -1.0), (-0.9239, 69.82, 1.0), (-1.0, 70.2, -1.0), (-1.0, 70.2, 1.0), (-0.9239, 70.58, -1.0), (-0.9239, 70.58, 1.0), (-0.7071, 70.91, -1.0), (-0.7071, 70.91, 1.0), (-0.3827, 71.12, -1.0), (-0.3827, 71.12, 1.0)], [], [(0, 1, 3, 2), (2, 3, 5, 4), (4, 5, 7, 6), (6, 7, 9, 8), (8, 9, 11, 10), (10, 11, 13, 12), (12, 13, 15, 14), (14, 15, 17, 16), (16, 17, 19, 18), (18, 19, 21, 20), (20, 21, 23, 22), (22, 23, 25, 24), (24, 25, 27, 26), (26, 27, 29, 28), (3, 1, 31, 29, 27, 25, 23, 21, 19, 17, 15, 13, 11, 9, 7, 5), (28, 29, 31, 30), (30, 31, 1, 0), (0, 2, 4, 6, 8, 10, 12, 14, 16, 18, 20, 22, 24, 26, 28, 30), (32, 33, 35, 34), (34, 35, 37, 36), (36, 37, 39, 38), (38, 39, 41, 40), (40, 41, 43, 42), (42, 43, 45, 44), (44, 45, 47, 46), (46, 47, 49, 48), (48, 49, 51, 50), (50, 51, 53, 52), (52, 53, 55, 54), (54, 55, 57, 56), (56, 57, 59, 58), (58, 59, 61, 60), (35, 33, 63, 61, 59, 57, 55, 53, 51, 49, 47, 45, 43, 41, 39, 37), (60, 61, 63, 62), (62, 63, 33, 32), (32, 34, 36, 38, 40, 42, 44, 46, 48, 50, 52, 54, 56, 58, 60, 62), (64, 65, 67, 66), (66, 67, 69, 68), (68, 69, 71, 70), (70, 71, 73, 72), (72, 73, 75, 74), (74, 75, 77, 76), (76, 77, 79, 78), (78, 79, 81, 80), (80, 81, 83, 82), (82, 83, 85, 84), (84, 85, 87, 86), (86, 87, 89, 88), (88, 89, 91, 90), (90, 91, 93, 92), (67, 65, 95, 93, 91, 89, 87, 85, 83, 81, 79, 77, 75, 73, 71, 69), (92, 93, 95, 94), (94, 95, 65, 64), (64, 66, 68, 70, 72, 74, 76, 78, 80, 82, 84, 86, 88, 90, 92, 94), (96, 97, 99, 98), (98, 99, 101, 100), (100, 101, 103, 102), (102, 103, 105, 104), (104, 105, 107, 106), (106, 107, 109, 108), (108, 109, 111, 110), (110, 111, 113, 112), (112, 113, 115, 114), (114, 115, 117, 116), (116, 117, 119, 118), (118, 119, 121, 120), (120, 121, 123, 122), (122, 123, 125, 124), (99, 97, 127, 125, 123, 121, 119, 117, 115, 113, 111, 109, 107, 105, 103, 101), (124, 125, 127, 126), (126, 127, 97, 96), (96, 98, 100, 102, 104, 106, 108, 110, 112, 114, 116, 118, 120, 122, 124, 126), (128, 129, 131, 130), (130, 131, 133, 132), (132, 133, 135, 134), (134, 135, 137, 136), (136, 137, 139, 138), (138, 139, 141, 140), (140, 141, 143, 142), (142, 143, 145, 144), (144, 145, 147, 146), (146, 147, 149, 148), (148, 149, 151, 150), (150, 151, 153, 152), (152, 153, 155, 154), (154, 155, 157, 156), (131, 129, 159, 157, 155, 153, 151, 149, 147, 145, 143, 141, 139, 137, 135, 133), (156, 157, 159, 158), (158, 159, 129, 128), (128, 130, 132, 134, 136, 138, 140, 142, 144, 146, 148, 150, 152, 154, 156, 158), (160, 161, 163, 162), (162, 163, 165, 164), (164, 165, 167, 166), (166, 167, 169, 168), (168, 169, 171, 170), (170, 171, 173, 172), (172, 173, 175, 174), (174, 175, 177, 176), (176, 177, 179, 178), (178, 179, 181, 180), (180, 181, 183, 182), (182, 183, 185, 184), (184, 185, 187, 186), (186, 187, 189, 188), (163, 161, 191, 189, 187, 185, 183, 181, 179, 177, 175, 173, 171, 169, 167, 165), (188, 189, 191, 190), (190, 191, 161, 160), (160, 162, 164, 166, 168, 170, 172, 174, 176, 178, 180, 182, 184, 186, 188, 190), (192, 193, 195, 194), (194, 195, 197, 196), (196, 197, 199, 198), (198, 199, 201, 200), (200, 201, 203, 202), (202, 203, 205, 204), (204, 205, 207, 206), (206, 207, 209, 208), (208, 209, 211, 210), (210, 211, 213, 212), (212, 213, 215, 214), (214, 215, 217, 216), (216, 217, 219, 218), (218, 219, 221, 220), (195, 193, 223, 221, 219, 217, 215, 213, 211, 209, 207, 205, 203, 201, 199, 197), (220, 221, 223, 222), (222, 223, 193, 192), (192, 194, 196, 198, 200, 202, 204, 206, 208, 210, 212, 214, 216, 218, 220, 222), (224, 225, 227, 226), (226, 227, 229, 228), (228, 229, 231, 230), (230, 231, 233, 232), (232, 233, 235, 234), (234, 235, 237, 236), (236, 237, 239, 238), (238, 239, 241, 240), (240, 241, 243, 242), (242, 243, 245, 244), (244, 245, 247, 246), (246, 247, 249, 248), (248, 249, 251, 250), (250, 251, 253, 252), (227, 225, 255, 253, 251, 249, 247, 245, 243, 241, 239, 237, 235, 233, 231, 229), (252, 253, 255, 254), (254, 255, 225, 224), (224, 226, 228, 230, 232, 234, 236, 238, 240, 242, 244, 246, 248, 250, 252, 254), (256, 257, 259, 258), (258, 259, 261, 260), (260, 261, 263, 262), (262, 263, 265, 264), (264, 265, 267, 266), (266, 267, 269, 268), (268, 269, 271, 270), (270, 271, 273, 272), (272, 273, 275, 274), (274, 275, 277, 276), (276, 277, 279, 278), (278, 279, 281, 280), (280, 281, 283, 282), (282, 283, 285, 284), (259, 257, 287, 285, 283, 281, 279, 277, 275, 273, 271, 269, 267, 265, 263, 261), (284, 285, 287, 286), (286, 287, 257, 256), (256, 258, 260, 262, 264, 266, 268, 270, 272, 274, 276, 278, 280, 282, 284, 286), (288, 289, 291, 290), (290, 291, 293, 292), (292, 293, 295, 294), (294, 295, 297, 296), (296, 297, 299, 298), (298, 299, 301, 300), (300, 301, 303, 302), (302, 303, 305, 304), (304, 305, 307, 306), (306, 307, 309, 308), (308, 309, 311, 310), (310, 311, 313, 312), (312, 313, 315, 314), (314, 315, 317, 316), (291, 289, 319, 317, 315, 313, 311, 309, 307, 305, 303, 301, 299, 297, 295, 293), (316, 317, 319, 318), (318, 319, 289, 288), (288, 290, 292, 294, 296, 298, 300, 302, 304, 306, 308, 310, 312, 314, 316, 318), (320, 321, 323, 322), (322, 323, 325, 324), (324, 325, 327, 326), (326, 327, 329, 328), (328, 329, 331, 330), (330, 331, 333, 332), (332, 333, 335, 334), (334, 335, 337, 336), (336, 337, 339, 338), (338, 339, 341, 340), (340, 341, 343, 342), (342, 343, 345, 344), (344, 345, 347, 346), (346, 347, 349, 348), (323, 321, 351, 349, 347, 345, 343, 341, 339, 337, 335, 333, 331, 329, 327, 325), (348, 349, 351, 350), (350, 351, 321, 320), (320, 322, 324, 326, 328, 330, 332, 334, 336, 338, 340, 342, 344, 346, 348, 350), (352, 353, 355, 354), (354, 355, 357, 356), (356, 357, 359, 358), (358, 359, 361, 360), (360, 361, 363, 362), (362, 363, 365, 364), (364, 365, 367, 366), (366, 367, 369, 368), (368, 369, 371, 370), (370, 371, 373, 372), (372, 373, 375, 374), (374, 375, 377, 376), (376, 377, 379, 378), (378, 379, 381, 380), (355, 353, 383, 381, 379, 377, 375, 373, 371, 369, 367, 365, 363, 361, 359, 357), (380, 381, 383, 382), (382, 383, 353, 352), (352, 354, 356, 358, 360, 362, 364, 366, 368, 370, 372, 374, 376, 378, 380, 382), (384, 385, 387, 386), (386, 387, 389, 388), (388, 389, 391, 390), (390, 391, 393, 392), (392, 393, 395, 394), (394, 395, 397, 396), (396, 397, 399, 398), (398, 399, 401, 400), (400, 401, 403, 402), (402, 403, 405, 404), (404, 405, 407, 406), (406, 407, 409, 408), (408, 409, 411, 410), (410, 411, 413, 412), (387, 385, 415, 413, 411, 409, 407, 405, 403, 401, 399, 397, 395, 393, 391, 389), (412, 413, 415, 414), (414, 415, 385, 384), (384, 386, 388, 390, 392, 394, 396, 398, 400, 402, 404, 406, 408, 410, 412, 414), (416, 417, 419, 418), (418, 419, 421, 420), (420, 421, 423, 422), (422, 423, 425, 424), (424, 425, 427, 426), (426, 427, 429, 428), (428, 429, 431, 430), (430, 431, 433, 432), (432, 433, 435, 434), (434, 435, 437, 436), (436, 437, 439, 438), (438, 439, 441, 440), (440, 441, 443, 442), (442, 443, 445, 444), (419, 417, 447, 445, 443, 441, 439, 437, 435, 433, 431, 429, 427, 425, 423, 421), (444, 445, 447, 446), (446, 447, 417, 416), (416, 418, 420, 422, 424, 426, 428, 430, 432, 434, 436, 438, 440, 442, 444, 446), (448, 449, 451, 450), (450, 451, 453, 452), (452, 453, 455, 454), (454, 455, 457, 456), (456, 457, 459, 458), (458, 459, 461, 460), (460, 461, 463, 462), (462, 463, 465, 464), (464, 465, 467, 466), (466, 467, 469, 468), (468, 469, 471, 470), (470, 471, 473, 472), (472, 473, 475, 474), (474, 475, 477, 476), (451, 449, 479, 477, 475, 473, 471, 469, 467, 465, 463, 461, 459, 457, 455, 453), (476, 477, 479, 478), (478, 479, 449, 448), (448, 450, 452, 454, 456, 458, 460, 462, 464, 466, 468, 470, 472, 474, 476, 478), (480, 481, 483, 482), (482, 483, 485, 484), (484, 485, 487, 486), (486, 487, 489, 488), (488, 489, 491, 490), (490, 491, 493, 492), (492, 493, 495, 494), (494, 495, 497, 496), (496, 497, 499, 498), (498, 499, 501, 500), (500, 501, 503, 502), (502, 503, 505, 504), (504, 505, 507, 506), (506, 507, 509, 508), (483, 481, 511, 509, 507, 505, 503, 501, 499, 497, 495, 493, 491, 489, 487, 485), (508, 509, 511, 510), (510, 511, 481, 480), (480, 482, 484, 486, 488, 490, 492, 494, 496, 498, 500, 502, 504, 506, 508, 510), (512, 513, 515, 514), (514, 515, 517, 516), (516, 517, 519, 518), (518, 519, 521, 520), (520, 521, 523, 522), (522, 523, 525, 524), (524, 525, 527, 526), (526, 527, 529, 528), (528, 529, 531, 530), (530, 531, 533, 532), (532, 533, 535, 534), (534, 535, 537, 536), (536, 537, 539, 538), (538, 539, 541, 540), (515, 513, 543, 541, 539, 537, 535, 533, 531, 529, 527, 525, 523, 521, 519, 517), (540, 541, 543, 542), (542, 543, 513, 512), (512, 514, 516, 518, 520, 522, 524, 526, 528, 530, 532, 534, 536, 538, 540, 542), (544, 545, 547, 546), (546, 547, 549, 548), (548, 549, 551, 550), (550, 551, 553, 552), (552, 553, 555, 554), (554, 555, 557, 556), (556, 557, 559, 558), (558, 559, 561, 560), (560, 561, 563, 562), (562, 563, 565, 564), (564, 565, 567, 566), (566, 567, 569, 568), (568, 569, 571, 570), (570, 571, 573, 572), (547, 545, 575, 573, 571, 569, 567, 565, 563, 561, 559, 557, 555, 553, 551, 549), (572, 573, 575, 574), (574, 575, 545, 544), (544, 546, 548, 550, 552, 554, 556, 558, 560, 562, 564, 566, 568, 570, 572, 574), (576, 577, 579, 578), (578, 579, 581, 580), (580, 581, 583, 582), (582, 583, 585, 584), (584, 585, 587, 586), (586, 587, 589, 588), (588, 589, 591, 590), (590, 591, 593, 592), (592, 593, 595, 594), (594, 595, 597, 596), (596, 597, 599, 598), (598, 599, 601, 600), (600, 601, 603, 602), (602, 603, 605, 604), (579, 577, 607, 605, 603, 601, 599, 597, 595, 593, 591, 589, 587, 585, 583, 581), (604, 605, 607, 606), (606, 607, 577, 576), (576, 578, 580, 582, 584, 586, 588, 590, 592, 594, 596, 598, 600, 602, 604, 606), (608, 609, 611, 610), (610, 611, 613, 612), (612, 613, 615, 614), (614, 615, 617, 616), (616, 617, 619, 618), (618, 619, 621, 620), (620, 621, 623, 622), (622, 623, 625, 624), (624, 625, 627, 626), (626, 627, 629, 628), (628, 629, 631, 630), (630, 631, 633, 632), (632, 633, 635, 634), (634, 635, 637, 636), (611, 609, 639, 637, 635, 633, 631, 629, 627, 625, 623, 621, 619, 617, 615, 613), (636, 637, 639, 638), (638, 639, 609, 608), (608, 610, 612, 614, 616, 618, 620, 622, 624, 626, 628, 630, 632, 634, 636, 638), (640, 641, 643, 642), (642, 643, 645, 644), (644, 645, 647, 646), (646, 647, 649, 648), (648, 649, 651, 650), (650, 651, 653, 652), (652, 653, 655, 654), (654, 655, 657, 656), (656, 657, 659, 658), (658, 659, 661, 660), (660, 661, 663, 662), (662, 663, 665, 664), (664, 665, 667, 666), (666, 667, 669, 668), (643, 641, 671, 669, 667, 665, 663, 661, 659, 657, 655, 653, 651, 649, 647, 645), (668, 669, 671, 670), (670, 671, 641, 640), (640, 642, 644, 646, 648, 650, 652, 654, 656, 658, 660, 662, 664, 666, 668, 670), (672, 673, 675, 674), (674, 675, 677, 676), (676, 677, 679, 678), (678, 679, 681, 680), (680, 681, 683, 682), (682, 683, 685, 684), (684, 685, 687, 686), (686, 687, 689, 688), (688, 689, 691, 690), (690, 691, 693, 692), (692, 693, 695, 694), (694, 695, 697, 696), (696, 697, 699, 698), (698, 699, 701, 700), (675, 673, 703, 701, 699, 697, 695, 693, 691, 689, 687, 685, 683, 681, 679, 677), (700, 701, 703, 702), (702, 703, 673, 672), (672, 674, 676, 678, 680, 682, 684, 686, 688, 690, 692, 694, 696, 698, 700, 702), (704, 705, 707, 706), (706, 707, 709, 708), (708, 709, 711, 710), (710, 711, 713, 712), (712, 713, 715, 714), (714, 715, 717, 716), (716, 717, 719, 718), (718, 719, 721, 720), (720, 721, 723, 722), (722, 723, 725, 724), (724, 725, 727, 726), (726, 727, 729, 728), (728, 729, 731, 730), (730, 731, 733, 732), (707, 705, 735, 733, 731, 729, 727, 725, 723, 721, 719, 717, 715, 713, 711, 709), (732, 733, 735, 734), (734, 735, 705, 704), (704, 706, 708, 710, 712, 714, 716, 718, 720, 722, 724, 726, 728, 730, 732, 734), (736, 737, 739, 738), (738, 739, 741, 740), (740, 741, 743, 742), (742, 743, 745, 744), (744, 745, 747, 746), (746, 747, 749, 748), (748, 749, 751, 750), (750, 751, 753, 752), (752, 753, 755, 754), (754, 755, 757, 756), (756, 757, 759, 758), (758, 759, 761, 760), (760, 761, 763, 762), (762, 763, 765, 764), (739, 737, 767, 765, 763, 761, 759, 757, 755, 753, 751, 749, 747, 745, 743, 741), (764, 765, 767, 766), (766, 767, 737, 736), (736, 738, 740, 742, 744, 746, 748, 750, 752, 754, 756, 758, 760, 762, 764, 766), (768, 769, 771, 770), (770, 771, 773, 772), (772, 773, 775, 774), (774, 775, 777, 776), (776, 777, 779, 778), (778, 779, 781, 780), (780, 781, 783, 782), (782, 783, 785, 784), (784, 785, 787, 786), (786, 787, 789, 788), (788, 789, 791, 790), (790, 791, 793, 792), (792, 793, 795, 794), (794, 795, 797, 796), (771, 769, 799, 797, 795, 793, 791, 789, 787, 785, 783, 781, 779, 777, 775, 773), (796, 797, 799, 798), (798, 799, 769, 768), (768, 770, 772, 774, 776, 778, 780, 782, 784, 786, 788, 790, 792, 794, 796, 798), (800, 801, 803, 802), (802, 803, 805, 804), (804, 805, 807, 806), (806, 807, 809, 808), (808, 809, 811, 810), (810, 811, 813, 812), (812, 813, 815, 814), (814, 815, 817, 816), (816, 817, 819, 818), (818, 819, 821, 820), (820, 821, 823, 822), (822, 823, 825, 824), (824, 825, 827, 826), (826, 827, 829, 828), (803, 801, 831, 829, 827, 825, 823, 821, 819, 817, 815, 813, 811, 809, 807, 805), (828, 829, 831, 830), (830, 831, 801, 800), (800, 802, 804, 806, 808, 810, 812, 814, 816, 818, 820, 822, 824, 826, 828, 830), (832, 833, 835, 834), (834, 835, 837, 836), (836, 837, 839, 838), (838, 839, 841, 840), (840, 841, 843, 842), (842, 843, 845, 844), (844, 845, 847, 846), (846, 847, 849, 848), (848, 849, 851, 850), (850, 851, 853, 852), (852, 853, 855, 854), (854, 855, 857, 856), (856, 857, 859, 858), (858, 859, 861, 860), (835, 833, 863, 861, 859, 857, 855, 853, 851, 849, 847, 845, 843, 841, 839, 837), (860, 861, 863, 862), (862, 863, 833, 832), (832, 834, 836, 838, 840, 842, 844, 846, 848, 850, 852, 854, 856, 858, 860, 862), (864, 865, 867, 866), (866, 867, 869, 868), (868, 869, 871, 870), (870, 871, 873, 872), (872, 873, 875, 874), (874, 875, 877, 876), (876, 877, 879, 878), (878, 879, 881, 880), (880, 881, 883, 882), (882, 883, 885, 884), (884, 885, 887, 886), (886, 887, 889, 888), (888, 889, 891, 890), (890, 891, 893, 892), (867, 865, 895, 893, 891, 889, 887, 885, 883, 881, 879, 877, 875, 873, 871, 869), (892, 893, 895, 894), (894, 895, 865, 864), (864, 866, 868, 870, 872, 874, 876, 878, 880, 882, 884, 886, 888, 890, 892, 894)])
me_cylinder_004.use_remesh_preserve_volume = False
me_cylinder_004.use_remesh_preserve_attributes = False
me_cylinder_004.use_mirror_vertex_groups = False
me_cylinder_004.update()

# ---- objects
ob_conveyorbody_002 = bpy.data.objects.new('ConveyorBody.002', me_cube_006)
ob_movers_002 = bpy.data.objects.new('Movers.002', me_cylinder_004)

# ---- transforms, parenting, visibility, modifiers, constraints
ob_conveyorbody_002.location = (0.006199, -0.07485, 2.165)
ob_conveyorbody_002.scale = (2.203, 1.854, 0.1119)
ob_conveyorbody_002.lock_rotations_4d = False
ob_conveyorbody_002.empty_display_type = 'ARROWS'
ob_conveyorbody_002.lineart.crease_threshold = 0.0
ob_movers_002.location = (-0.0123, -1.832, 2.363)
ob_movers_002.rotation_euler = (-0.0, 1.571, 0.0)
ob_movers_002.scale = (0.0503, 0.0503, 2.167)
ob_movers_002.lineart.crease_threshold = 0.0

# ---- collection membership
col_collection_1.objects.link(ob_conveyorbody_002)
col_collection_1.objects.link(ob_movers_002)

# ---- scene / render settings (as saved in the file)
scene.frame_start = 1; scene.frame_end = 250; scene.frame_set(1)
scene.render.engine = 'BLENDER_EEVEE_NEXT'
scene.render.resolution_percentage = 50
scene.render.dither_intensity = 0.0
scene.cycles.use_denoising = False
scene.cycles.samples = 128
scene.cycles.sampling_pattern = 'TABULATED_SOBOL'
scene.cycles.use_adaptive_sampling = False
scene.cycles.use_light_tree = False
scene.cycles.blur_glossy = 0.0
scene.cycles.sample_clamp_indirect = 0.0
scene.view_settings.view_transform = 'Standard'
bpy.context.view_layer.update()

# ---- added for rendering (the .blend has no active camera and no usable light): camera, sun
cam_auto = bpy.data.cameras.new('AutoCamera')
cam_auto.lens = 50.0
cam_auto.sensor_width = 36.0
cam_auto.clip_end = 1000.0
ob_auto_camera = bpy.data.objects.new('AutoCamera', cam_auto)
scene.collection.objects.link(ob_auto_camera)
ob_auto_camera.location = (5.80006, -7.02748, 5.86748)
ob_auto_camera.rotation_euler = (1.09748, -7.21219e-08, 0.694738)
scene.camera = ob_auto_camera
light_auto_sun = bpy.data.lights.new('AutoSun', 'SUN')
light_auto_sun.energy = 3.0
light_auto_sun.angle = 0.0523599
ob_auto_sun = bpy.data.objects.new('AutoSun', light_auto_sun)
scene.collection.objects.link(ob_auto_sun)
ob_auto_sun.rotation_euler = (0.872665, 0.174533, 0.523599)
bpy.context.view_layer.update()
